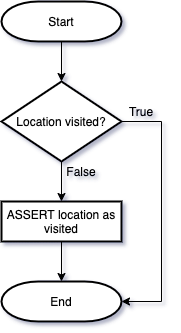

The diagram above was exported from draw.io. Its source (the exported page's mxGraphModel, read from the mxfile embedded in the PNG):
<mxGraphModel dx="788" dy="368" grid="1" gridSize="10" guides="1" tooltips="1" connect="1" arrows="1" fold="1" page="1" pageScale="1" pageWidth="827" pageHeight="1169" math="0" shadow="0">
  <root>
    <mxCell id="WIyWlLk6GJQsqaUBKTNV-0" />
    <mxCell id="WIyWlLk6GJQsqaUBKTNV-1" parent="WIyWlLk6GJQsqaUBKTNV-0" />
    <mxCell id="sFdPiGcEgJjZIYFErHPv-5" value="" style="edgeStyle=orthogonalEdgeStyle;rounded=0;orthogonalLoop=1;jettySize=auto;html=1;" edge="1" parent="WIyWlLk6GJQsqaUBKTNV-1" source="sFdPiGcEgJjZIYFErHPv-0" target="sFdPiGcEgJjZIYFErHPv-4">
      <mxGeometry relative="1" as="geometry" />
    </mxCell>
    <mxCell id="sFdPiGcEgJjZIYFErHPv-0" value="Start" style="strokeWidth=2;html=1;shape=mxgraph.flowchart.terminator;whiteSpace=wrap;" vertex="1" parent="WIyWlLk6GJQsqaUBKTNV-1">
      <mxGeometry x="360" y="40" width="120" height="40" as="geometry" />
    </mxCell>
    <mxCell id="sFdPiGcEgJjZIYFErHPv-9" value="" style="edgeStyle=orthogonalEdgeStyle;rounded=0;orthogonalLoop=1;jettySize=auto;html=1;" edge="1" parent="WIyWlLk6GJQsqaUBKTNV-1" source="sFdPiGcEgJjZIYFErHPv-4" target="sFdPiGcEgJjZIYFErHPv-8">
      <mxGeometry relative="1" as="geometry" />
    </mxCell>
    <mxCell id="sFdPiGcEgJjZIYFErHPv-12" style="edgeStyle=orthogonalEdgeStyle;rounded=0;orthogonalLoop=1;jettySize=auto;html=1;entryX=1;entryY=0.5;entryDx=0;entryDy=0;entryPerimeter=0;" edge="1" parent="WIyWlLk6GJQsqaUBKTNV-1" source="sFdPiGcEgJjZIYFErHPv-4" target="sFdPiGcEgJjZIYFErHPv-10">
      <mxGeometry relative="1" as="geometry">
        <Array as="points">
          <mxPoint x="520" y="160" />
          <mxPoint x="520" y="340" />
        </Array>
      </mxGeometry>
    </mxCell>
    <mxCell id="sFdPiGcEgJjZIYFErHPv-4" value="Location visited?" style="rhombus;whiteSpace=wrap;html=1;strokeWidth=2;" vertex="1" parent="WIyWlLk6GJQsqaUBKTNV-1">
      <mxGeometry x="360" y="120" width="120" height="80" as="geometry" />
    </mxCell>
    <mxCell id="sFdPiGcEgJjZIYFErHPv-11" value="" style="edgeStyle=orthogonalEdgeStyle;rounded=0;orthogonalLoop=1;jettySize=auto;html=1;" edge="1" parent="WIyWlLk6GJQsqaUBKTNV-1" source="sFdPiGcEgJjZIYFErHPv-8" target="sFdPiGcEgJjZIYFErHPv-10">
      <mxGeometry relative="1" as="geometry" />
    </mxCell>
    <mxCell id="sFdPiGcEgJjZIYFErHPv-8" value="ASSERT location as visited" style="whiteSpace=wrap;html=1;strokeWidth=2;" vertex="1" parent="WIyWlLk6GJQsqaUBKTNV-1">
      <mxGeometry x="360" y="240" width="120" height="40" as="geometry" />
    </mxCell>
    <mxCell id="sFdPiGcEgJjZIYFErHPv-10" value="End" style="strokeWidth=2;html=1;shape=mxgraph.flowchart.terminator;whiteSpace=wrap;" vertex="1" parent="WIyWlLk6GJQsqaUBKTNV-1">
      <mxGeometry x="360" y="320" width="120" height="40" as="geometry" />
    </mxCell>
    <mxCell id="sFdPiGcEgJjZIYFErHPv-13" value="True" style="text;html=1;strokeColor=none;fillColor=none;align=center;verticalAlign=middle;whiteSpace=wrap;rounded=0;" vertex="1" parent="WIyWlLk6GJQsqaUBKTNV-1">
      <mxGeometry x="480" y="140" width="40" height="20" as="geometry" />
    </mxCell>
    <mxCell id="sFdPiGcEgJjZIYFErHPv-14" value="False" style="text;html=1;strokeColor=none;fillColor=none;align=center;verticalAlign=middle;whiteSpace=wrap;rounded=0;" vertex="1" parent="WIyWlLk6GJQsqaUBKTNV-1">
      <mxGeometry x="420" y="200" width="40" height="20" as="geometry" />
    </mxCell>
  </root>
</mxGraphModel>